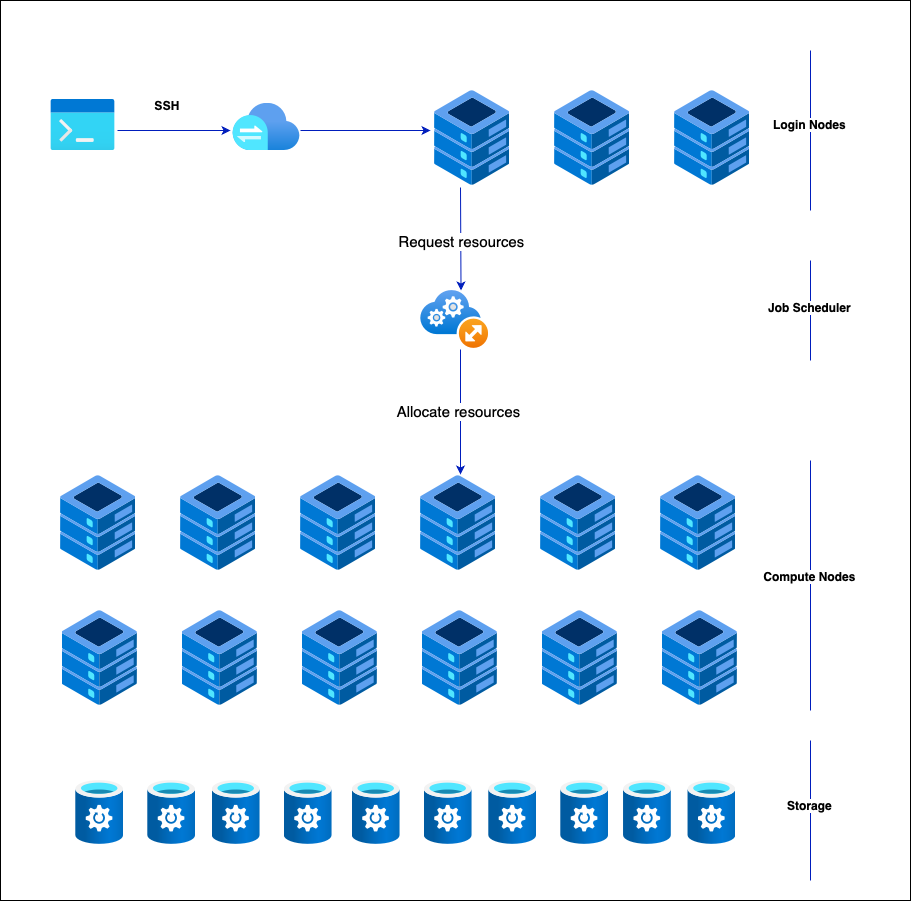

The diagram above was exported from draw.io. Its source (the exported page's mxGraphModel, read from the mxfile embedded in the PNG):
<mxGraphModel dx="2261" dy="827" grid="1" gridSize="10" guides="1" tooltips="1" connect="1" arrows="1" fold="1" page="1" pageScale="1" pageWidth="827" pageHeight="1169" math="0" shadow="0">
  <root>
    <mxCell id="0" />
    <mxCell id="1" parent="0" />
    <mxCell id="3Fzgw3bwLbgeH6Izsh_8-1" value="" style="rounded=0;whiteSpace=wrap;html=1;" vertex="1" parent="1">
      <mxGeometry x="-20" y="60" width="910" height="900" as="geometry" />
    </mxCell>
    <mxCell id="I3bMTELduhpEv7hFtchR-62" value="" style="endArrow=classic;html=1;rounded=0;fillColor=#0050ef;strokeColor=#001DBC;" parent="1" edge="1">
      <mxGeometry width="50" height="50" relative="1" as="geometry">
        <mxPoint x="97" y="190" as="sourcePoint" />
        <mxPoint x="210" y="190" as="targetPoint" />
      </mxGeometry>
    </mxCell>
    <mxCell id="I3bMTELduhpEv7hFtchR-63" value="&lt;b&gt;SSH&lt;/b&gt;" style="text;html=1;align=center;verticalAlign=middle;whiteSpace=wrap;rounded=0;" parent="1" vertex="1">
      <mxGeometry x="117" y="150" width="60" height="30" as="geometry" />
    </mxCell>
    <mxCell id="I3bMTELduhpEv7hFtchR-64" value="" style="endArrow=classic;html=1;rounded=0;fillColor=#0050ef;strokeColor=#001DBC;" parent="1" edge="1">
      <mxGeometry width="50" height="50" relative="1" as="geometry">
        <mxPoint x="280" y="190" as="sourcePoint" />
        <mxPoint x="410" y="190" as="targetPoint" />
      </mxGeometry>
    </mxCell>
    <mxCell id="I3bMTELduhpEv7hFtchR-76" value="" style="image;aspect=fixed;html=1;points=[];align=center;fontSize=12;image=img/lib/azure2/storage/StorSimple_Data_Managers.svg;" parent="1" vertex="1">
      <mxGeometry x="55.19" y="840" width="48" height="64" as="geometry" />
    </mxCell>
    <mxCell id="I3bMTELduhpEv7hFtchR-77" value="" style="image;aspect=fixed;html=1;points=[];align=center;fontSize=12;image=img/lib/azure2/storage/StorSimple_Data_Managers.svg;" parent="1" vertex="1">
      <mxGeometry x="127.19" y="840" width="48" height="64" as="geometry" />
    </mxCell>
    <mxCell id="I3bMTELduhpEv7hFtchR-78" value="" style="image;aspect=fixed;html=1;points=[];align=center;fontSize=12;image=img/lib/azure2/storage/StorSimple_Data_Managers.svg;" parent="1" vertex="1">
      <mxGeometry x="191.69" y="840" width="48" height="64" as="geometry" />
    </mxCell>
    <mxCell id="I3bMTELduhpEv7hFtchR-79" value="" style="image;aspect=fixed;html=1;points=[];align=center;fontSize=12;image=img/lib/azure2/storage/StorSimple_Data_Managers.svg;" parent="1" vertex="1">
      <mxGeometry x="263.69" y="840" width="48" height="64" as="geometry" />
    </mxCell>
    <mxCell id="I3bMTELduhpEv7hFtchR-80" value="" style="image;aspect=fixed;html=1;points=[];align=center;fontSize=12;image=img/lib/azure2/storage/StorSimple_Data_Managers.svg;" parent="1" vertex="1">
      <mxGeometry x="331.69" y="840" width="48" height="64" as="geometry" />
    </mxCell>
    <mxCell id="I3bMTELduhpEv7hFtchR-81" value="" style="image;aspect=fixed;html=1;points=[];align=center;fontSize=12;image=img/lib/azure2/storage/StorSimple_Data_Managers.svg;" parent="1" vertex="1">
      <mxGeometry x="403.69" y="840" width="48" height="64" as="geometry" />
    </mxCell>
    <mxCell id="I3bMTELduhpEv7hFtchR-82" value="" style="image;aspect=fixed;html=1;points=[];align=center;fontSize=12;image=img/lib/azure2/storage/StorSimple_Data_Managers.svg;" parent="1" vertex="1">
      <mxGeometry x="468.19" y="840" width="48" height="64" as="geometry" />
    </mxCell>
    <mxCell id="I3bMTELduhpEv7hFtchR-83" value="" style="image;aspect=fixed;html=1;points=[];align=center;fontSize=12;image=img/lib/azure2/storage/StorSimple_Data_Managers.svg;" parent="1" vertex="1">
      <mxGeometry x="540.19" y="840" width="48" height="64" as="geometry" />
    </mxCell>
    <mxCell id="I3bMTELduhpEv7hFtchR-84" value="" style="image;aspect=fixed;html=1;points=[];align=center;fontSize=12;image=img/lib/azure2/storage/StorSimple_Data_Managers.svg;" parent="1" vertex="1">
      <mxGeometry x="602.94" y="840" width="48" height="64" as="geometry" />
    </mxCell>
    <mxCell id="I3bMTELduhpEv7hFtchR-85" value="" style="image;aspect=fixed;html=1;points=[];align=center;fontSize=12;image=img/lib/azure2/storage/StorSimple_Data_Managers.svg;" parent="1" vertex="1">
      <mxGeometry x="667.44" y="840" width="48" height="64" as="geometry" />
    </mxCell>
    <mxCell id="I3bMTELduhpEv7hFtchR-87" value="" style="image;aspect=fixed;html=1;points=[];align=center;fontSize=12;image=img/lib/azure2/general/Dev_Console.svg;" parent="1" vertex="1">
      <mxGeometry x="30" y="158.5" width="65" height="52" as="geometry" />
    </mxCell>
    <mxCell id="I3bMTELduhpEv7hFtchR-88" value="" style="image;aspect=fixed;html=1;points=[];align=center;fontSize=12;image=img/lib/azure2/other/Fiji.svg;" parent="1" vertex="1">
      <mxGeometry x="40" y="535" width="75.44" height="95" as="geometry" />
    </mxCell>
    <mxCell id="I3bMTELduhpEv7hFtchR-89" value="" style="image;aspect=fixed;html=1;points=[];align=center;fontSize=12;image=img/lib/azure2/other/Fiji.svg;" parent="1" vertex="1">
      <mxGeometry x="41.56" y="670" width="75.44" height="95" as="geometry" />
    </mxCell>
    <mxCell id="I3bMTELduhpEv7hFtchR-90" value="" style="image;aspect=fixed;html=1;points=[];align=center;fontSize=12;image=img/lib/azure2/other/Fiji.svg;" parent="1" vertex="1">
      <mxGeometry x="160" y="535" width="75.44" height="95" as="geometry" />
    </mxCell>
    <mxCell id="I3bMTELduhpEv7hFtchR-91" value="" style="image;aspect=fixed;html=1;points=[];align=center;fontSize=12;image=img/lib/azure2/other/Fiji.svg;" parent="1" vertex="1">
      <mxGeometry x="161.56" y="670" width="75.44" height="95" as="geometry" />
    </mxCell>
    <mxCell id="I3bMTELduhpEv7hFtchR-92" value="" style="image;aspect=fixed;html=1;points=[];align=center;fontSize=12;image=img/lib/azure2/other/Fiji.svg;" parent="1" vertex="1">
      <mxGeometry x="280" y="535" width="75.44" height="95" as="geometry" />
    </mxCell>
    <mxCell id="I3bMTELduhpEv7hFtchR-93" value="" style="image;aspect=fixed;html=1;points=[];align=center;fontSize=12;image=img/lib/azure2/other/Fiji.svg;" parent="1" vertex="1">
      <mxGeometry x="281.56" y="670" width="75.44" height="95" as="geometry" />
    </mxCell>
    <mxCell id="I3bMTELduhpEv7hFtchR-94" value="" style="image;aspect=fixed;html=1;points=[];align=center;fontSize=12;image=img/lib/azure2/other/Fiji.svg;" parent="1" vertex="1">
      <mxGeometry x="400" y="535" width="75.44" height="95" as="geometry" />
    </mxCell>
    <mxCell id="I3bMTELduhpEv7hFtchR-95" value="" style="image;aspect=fixed;html=1;points=[];align=center;fontSize=12;image=img/lib/azure2/other/Fiji.svg;" parent="1" vertex="1">
      <mxGeometry x="401.56" y="670" width="75.44" height="95" as="geometry" />
    </mxCell>
    <mxCell id="I3bMTELduhpEv7hFtchR-96" value="" style="image;aspect=fixed;html=1;points=[];align=center;fontSize=12;image=img/lib/azure2/other/Fiji.svg;" parent="1" vertex="1">
      <mxGeometry x="520" y="535" width="75.44" height="95" as="geometry" />
    </mxCell>
    <mxCell id="I3bMTELduhpEv7hFtchR-97" value="" style="image;aspect=fixed;html=1;points=[];align=center;fontSize=12;image=img/lib/azure2/other/Fiji.svg;" parent="1" vertex="1">
      <mxGeometry x="521.56" y="670" width="75.44" height="95" as="geometry" />
    </mxCell>
    <mxCell id="I3bMTELduhpEv7hFtchR-98" value="" style="image;aspect=fixed;html=1;points=[];align=center;fontSize=12;image=img/lib/azure2/other/Fiji.svg;" parent="1" vertex="1">
      <mxGeometry x="640" y="535" width="75.44" height="95" as="geometry" />
    </mxCell>
    <mxCell id="I3bMTELduhpEv7hFtchR-99" value="" style="image;aspect=fixed;html=1;points=[];align=center;fontSize=12;image=img/lib/azure2/other/Fiji.svg;" parent="1" vertex="1">
      <mxGeometry x="641.56" y="670" width="75.44" height="95" as="geometry" />
    </mxCell>
    <mxCell id="I3bMTELduhpEv7hFtchR-102" value="" style="image;aspect=fixed;html=1;points=[];align=center;fontSize=12;image=img/lib/azure2/storage/Azure_Stack_Edge.svg;" parent="1" vertex="1">
      <mxGeometry x="212" y="162.5" width="68" height="48" as="geometry" />
    </mxCell>
    <mxCell id="I3bMTELduhpEv7hFtchR-105" value="" style="image;aspect=fixed;html=1;points=[];align=center;fontSize=12;image=img/lib/azure2/other/Fiji.svg;" parent="1" vertex="1">
      <mxGeometry x="414" y="150" width="75.44" height="95" as="geometry" />
    </mxCell>
    <mxCell id="I3bMTELduhpEv7hFtchR-106" value="" style="image;aspect=fixed;html=1;points=[];align=center;fontSize=12;image=img/lib/azure2/other/Fiji.svg;" parent="1" vertex="1">
      <mxGeometry x="534" y="150" width="75.44" height="95" as="geometry" />
    </mxCell>
    <mxCell id="I3bMTELduhpEv7hFtchR-107" value="" style="image;aspect=fixed;html=1;points=[];align=center;fontSize=12;image=img/lib/azure2/other/Fiji.svg;" parent="1" vertex="1">
      <mxGeometry x="654" y="150" width="75.44" height="95" as="geometry" />
    </mxCell>
    <mxCell id="I3bMTELduhpEv7hFtchR-108" value="" style="image;aspect=fixed;html=1;points=[];align=center;fontSize=12;image=img/lib/azure2/other/Cloud_Services_(extended_support).svg;" parent="1" vertex="1">
      <mxGeometry x="400.19" y="350" width="68" height="57.99999999999999" as="geometry" />
    </mxCell>
    <mxCell id="I3bMTELduhpEv7hFtchR-111" value="" style="endArrow=classic;html=1;rounded=0;entryX=0.593;entryY=0;entryDx=0;entryDy=0;entryPerimeter=0;fillColor=#0050ef;strokeColor=#001DBC;" parent="1" target="I3bMTELduhpEv7hFtchR-108" edge="1">
      <mxGeometry width="50" height="50" relative="1" as="geometry">
        <mxPoint x="440" y="247" as="sourcePoint" />
        <mxPoint x="440" y="550" as="targetPoint" />
      </mxGeometry>
    </mxCell>
    <mxCell id="I3bMTELduhpEv7hFtchR-112" value="&lt;font style=&quot;font-size: 15px;&quot;&gt;Request resources&lt;/font&gt;" style="edgeLabel;html=1;align=center;verticalAlign=middle;resizable=0;points=[];" parent="I3bMTELduhpEv7hFtchR-111" vertex="1" connectable="0">
      <mxGeometry x="-0.1555" y="-1" relative="1" as="geometry">
        <mxPoint x="1" y="10" as="offset" />
      </mxGeometry>
    </mxCell>
    <mxCell id="I3bMTELduhpEv7hFtchR-114" value="" style="endArrow=classic;html=1;rounded=0;fillColor=#0050ef;strokeColor=#001DBC;" parent="1" edge="1">
      <mxGeometry width="50" height="50" relative="1" as="geometry">
        <mxPoint x="440" y="409" as="sourcePoint" />
        <mxPoint x="440" y="534" as="targetPoint" />
      </mxGeometry>
    </mxCell>
    <mxCell id="I3bMTELduhpEv7hFtchR-115" value="&lt;font style=&quot;font-size: 15px;&quot;&gt;Allocate resources&lt;/font&gt;" style="edgeLabel;html=1;align=center;verticalAlign=middle;resizable=0;points=[];" parent="1" vertex="1" connectable="0">
      <mxGeometry x="437.7202434523275" y="470.002030051542" as="geometry" />
    </mxCell>
    <mxCell id="I3bMTELduhpEv7hFtchR-116" value="" style="endArrow=none;html=1;rounded=0;fillColor=#0050ef;strokeColor=#001DBC;" parent="1" edge="1">
      <mxGeometry width="50" height="50" relative="1" as="geometry">
        <mxPoint x="790" y="270" as="sourcePoint" />
        <mxPoint x="790" y="110" as="targetPoint" />
      </mxGeometry>
    </mxCell>
    <mxCell id="I3bMTELduhpEv7hFtchR-117" value="Login Nodes" style="edgeLabel;html=1;align=center;verticalAlign=middle;resizable=0;points=[];fontStyle=1;fontSize=12;" parent="I3bMTELduhpEv7hFtchR-116" vertex="1" connectable="0">
      <mxGeometry x="0.0833" y="2" relative="1" as="geometry">
        <mxPoint as="offset" />
      </mxGeometry>
    </mxCell>
    <mxCell id="I3bMTELduhpEv7hFtchR-118" value="" style="endArrow=none;html=1;rounded=0;fillColor=#0050ef;strokeColor=#001DBC;" parent="1" edge="1">
      <mxGeometry width="50" height="50" relative="1" as="geometry">
        <mxPoint x="790" y="420" as="sourcePoint" />
        <mxPoint x="790" y="320" as="targetPoint" />
      </mxGeometry>
    </mxCell>
    <mxCell id="I3bMTELduhpEv7hFtchR-119" value="Job Scheduler" style="edgeLabel;html=1;align=center;verticalAlign=middle;resizable=0;points=[];fontStyle=1;fontSize=12;" parent="I3bMTELduhpEv7hFtchR-118" vertex="1" connectable="0">
      <mxGeometry x="0.0833" y="2" relative="1" as="geometry">
        <mxPoint as="offset" />
      </mxGeometry>
    </mxCell>
    <mxCell id="I3bMTELduhpEv7hFtchR-120" value="" style="endArrow=none;html=1;rounded=0;fillColor=#0050ef;strokeColor=#001DBC;" parent="1" edge="1">
      <mxGeometry width="50" height="50" relative="1" as="geometry">
        <mxPoint x="790" y="770" as="sourcePoint" />
        <mxPoint x="790" y="520" as="targetPoint" />
      </mxGeometry>
    </mxCell>
    <mxCell id="I3bMTELduhpEv7hFtchR-121" value="Compute Nodes" style="edgeLabel;html=1;align=center;verticalAlign=middle;resizable=0;points=[];fontStyle=1;fontSize=12;" parent="I3bMTELduhpEv7hFtchR-120" vertex="1" connectable="0">
      <mxGeometry x="0.0833" y="2" relative="1" as="geometry">
        <mxPoint as="offset" />
      </mxGeometry>
    </mxCell>
    <mxCell id="I3bMTELduhpEv7hFtchR-123" value="" style="endArrow=none;html=1;rounded=0;fillColor=#0050ef;strokeColor=#001DBC;" parent="1" edge="1">
      <mxGeometry width="50" height="50" relative="1" as="geometry">
        <mxPoint x="790" y="940" as="sourcePoint" />
        <mxPoint x="790" y="800" as="targetPoint" />
      </mxGeometry>
    </mxCell>
    <mxCell id="I3bMTELduhpEv7hFtchR-124" value="Storage" style="edgeLabel;html=1;align=center;verticalAlign=middle;resizable=0;points=[];fontStyle=1;fontSize=12;" parent="I3bMTELduhpEv7hFtchR-123" vertex="1" connectable="0">
      <mxGeometry x="0.0833" y="2" relative="1" as="geometry">
        <mxPoint as="offset" />
      </mxGeometry>
    </mxCell>
  </root>
</mxGraphModel>